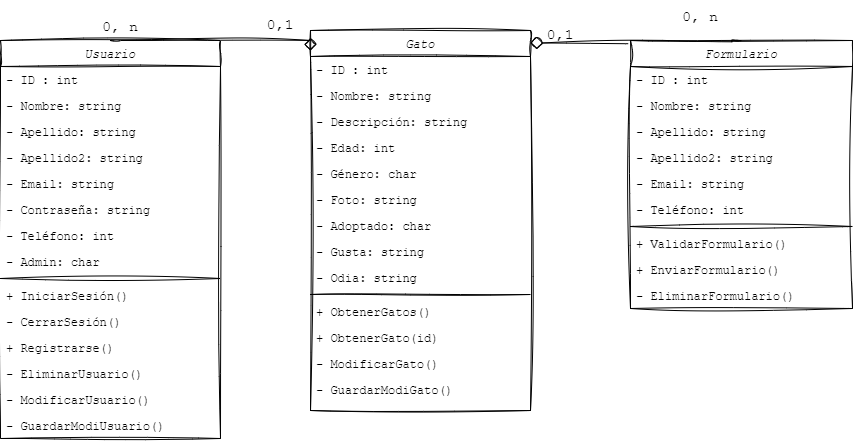

The diagram above was exported from draw.io. Its source (the exported page's mxGraphModel, read from the mxfile embedded in the PNG):
<mxGraphModel dx="864" dy="516" grid="1" gridSize="10" guides="1" tooltips="1" connect="1" arrows="1" fold="1" page="1" pageScale="1" pageWidth="827" pageHeight="1169" math="0" shadow="0">
  <root>
    <mxCell id="WIyWlLk6GJQsqaUBKTNV-0" />
    <mxCell id="WIyWlLk6GJQsqaUBKTNV-1" parent="WIyWlLk6GJQsqaUBKTNV-0" />
    <mxCell id="zkfFHV4jXpPFQw0GAbJ--0" value="Gato" style="swimlane;fontStyle=2;align=center;verticalAlign=top;childLayout=stackLayout;horizontal=1;startSize=26;horizontalStack=0;resizeParent=1;resizeLast=0;collapsible=1;marginBottom=0;rounded=0;shadow=0;strokeWidth=1;sketch=1;curveFitting=1;jiggle=2;swimlaneLine=1;fontFamily=Courier New;" parent="WIyWlLk6GJQsqaUBKTNV-1" vertex="1">
      <mxGeometry x="440" y="40" width="220" height="380" as="geometry">
        <mxRectangle x="230" y="140" width="160" height="26" as="alternateBounds" />
      </mxGeometry>
    </mxCell>
    <mxCell id="zkfFHV4jXpPFQw0GAbJ--1" value="- ID : int" style="text;align=left;verticalAlign=top;spacingLeft=4;spacingRight=4;overflow=hidden;rotatable=0;points=[[0,0.5],[1,0.5]];portConstraint=eastwest;fontStyle=0;fontFamily=Courier New;" parent="zkfFHV4jXpPFQw0GAbJ--0" vertex="1">
      <mxGeometry y="26" width="220" height="26" as="geometry" />
    </mxCell>
    <mxCell id="zkfFHV4jXpPFQw0GAbJ--2" value="- Nombre: string" style="text;align=left;verticalAlign=top;spacingLeft=4;spacingRight=4;overflow=hidden;rotatable=0;points=[[0,0.5],[1,0.5]];portConstraint=eastwest;rounded=0;shadow=0;html=0;fontFamily=Courier New;" parent="zkfFHV4jXpPFQw0GAbJ--0" vertex="1">
      <mxGeometry y="52" width="220" height="26" as="geometry" />
    </mxCell>
    <mxCell id="zkfFHV4jXpPFQw0GAbJ--3" value="- Descripción: string" style="text;align=left;verticalAlign=top;spacingLeft=4;spacingRight=4;overflow=hidden;rotatable=0;points=[[0,0.5],[1,0.5]];portConstraint=eastwest;rounded=0;shadow=0;html=0;fontFamily=Courier New;" parent="zkfFHV4jXpPFQw0GAbJ--0" vertex="1">
      <mxGeometry y="78" width="220" height="26" as="geometry" />
    </mxCell>
    <mxCell id="yJkzX8idkbYdEKzQ5UpT-1" value="- Edad: int" style="text;align=left;verticalAlign=top;spacingLeft=4;spacingRight=4;overflow=hidden;rotatable=0;points=[[0,0.5],[1,0.5]];portConstraint=eastwest;rounded=0;shadow=0;html=0;fontFamily=Courier New;" parent="zkfFHV4jXpPFQw0GAbJ--0" vertex="1">
      <mxGeometry y="104" width="220" height="26" as="geometry" />
    </mxCell>
    <mxCell id="yJkzX8idkbYdEKzQ5UpT-0" value="- Género: char" style="text;align=left;verticalAlign=top;spacingLeft=4;spacingRight=4;overflow=hidden;rotatable=0;points=[[0,0.5],[1,0.5]];portConstraint=eastwest;rounded=0;shadow=0;html=0;fontFamily=Courier New;" parent="zkfFHV4jXpPFQw0GAbJ--0" vertex="1">
      <mxGeometry y="130" width="220" height="26" as="geometry" />
    </mxCell>
    <mxCell id="yJkzX8idkbYdEKzQ5UpT-2" value="- Foto: string" style="text;align=left;verticalAlign=top;spacingLeft=4;spacingRight=4;overflow=hidden;rotatable=0;points=[[0,0.5],[1,0.5]];portConstraint=eastwest;rounded=0;shadow=0;html=0;fontFamily=Courier New;" parent="zkfFHV4jXpPFQw0GAbJ--0" vertex="1">
      <mxGeometry y="156" width="220" height="26" as="geometry" />
    </mxCell>
    <mxCell id="yJkzX8idkbYdEKzQ5UpT-3" value="- Adoptado: char" style="text;align=left;verticalAlign=top;spacingLeft=4;spacingRight=4;overflow=hidden;rotatable=0;points=[[0,0.5],[1,0.5]];portConstraint=eastwest;rounded=0;shadow=0;html=0;fontFamily=Courier New;" parent="zkfFHV4jXpPFQw0GAbJ--0" vertex="1">
      <mxGeometry y="182" width="220" height="26" as="geometry" />
    </mxCell>
    <mxCell id="NfXvAo7_rzFghX1ZYvR1-5" value="- Gusta: string" style="text;align=left;verticalAlign=top;spacingLeft=4;spacingRight=4;overflow=hidden;rotatable=0;points=[[0,0.5],[1,0.5]];portConstraint=eastwest;rounded=0;shadow=0;html=0;fontFamily=Courier New;" parent="zkfFHV4jXpPFQw0GAbJ--0" vertex="1">
      <mxGeometry y="208" width="220" height="26" as="geometry" />
    </mxCell>
    <mxCell id="NfXvAo7_rzFghX1ZYvR1-6" value="- Odia: string" style="text;align=left;verticalAlign=top;spacingLeft=4;spacingRight=4;overflow=hidden;rotatable=0;points=[[0,0.5],[1,0.5]];portConstraint=eastwest;rounded=0;shadow=0;html=0;fontFamily=Courier New;" parent="zkfFHV4jXpPFQw0GAbJ--0" vertex="1">
      <mxGeometry y="234" width="220" height="26" as="geometry" />
    </mxCell>
    <mxCell id="yJkzX8idkbYdEKzQ5UpT-4" value="" style="line;html=1;strokeWidth=1;align=left;verticalAlign=middle;spacingTop=-1;spacingLeft=3;spacingRight=3;rotatable=0;labelPosition=right;points=[];portConstraint=eastwest;sketch=1;curveFitting=1;jiggle=2;" parent="zkfFHV4jXpPFQw0GAbJ--0" vertex="1">
      <mxGeometry y="260" width="220" height="8" as="geometry" />
    </mxCell>
    <mxCell id="NfXvAo7_rzFghX1ZYvR1-1" value="+ ObtenerGatos()" style="text;align=left;verticalAlign=top;spacingLeft=4;spacingRight=4;overflow=hidden;rotatable=0;points=[[0,0.5],[1,0.5]];portConstraint=eastwest;rounded=0;shadow=0;html=0;fontFamily=Courier New;" parent="zkfFHV4jXpPFQw0GAbJ--0" vertex="1">
      <mxGeometry y="268" width="220" height="26" as="geometry" />
    </mxCell>
    <mxCell id="NfXvAo7_rzFghX1ZYvR1-4" value="+ ObtenerGato(id)" style="text;align=left;verticalAlign=top;spacingLeft=4;spacingRight=4;overflow=hidden;rotatable=0;points=[[0,0.5],[1,0.5]];portConstraint=eastwest;rounded=0;shadow=0;html=0;fontFamily=Courier New;" parent="zkfFHV4jXpPFQw0GAbJ--0" vertex="1">
      <mxGeometry y="294" width="220" height="26" as="geometry" />
    </mxCell>
    <mxCell id="NfXvAo7_rzFghX1ZYvR1-2" value="- ModificarGato()" style="text;align=left;verticalAlign=top;spacingLeft=4;spacingRight=4;overflow=hidden;rotatable=0;points=[[0,0.5],[1,0.5]];portConstraint=eastwest;rounded=0;shadow=0;html=0;fontFamily=Courier New;" parent="zkfFHV4jXpPFQw0GAbJ--0" vertex="1">
      <mxGeometry y="320" width="220" height="26" as="geometry" />
    </mxCell>
    <mxCell id="n_b33C78sdP9gATngG6N-3" value="- GuardarModiGato()" style="text;align=left;verticalAlign=top;spacingLeft=4;spacingRight=4;overflow=hidden;rotatable=0;points=[[0,0.5],[1,0.5]];portConstraint=eastwest;rounded=0;shadow=0;html=0;fontFamily=Courier New;" parent="zkfFHV4jXpPFQw0GAbJ--0" vertex="1">
      <mxGeometry y="346" width="220" height="26" as="geometry" />
    </mxCell>
    <mxCell id="NfXvAo7_rzFghX1ZYvR1-40" style="edgeStyle=orthogonalEdgeStyle;rounded=0;sketch=1;hachureGap=4;jiggle=2;curveFitting=1;jumpSize=0;orthogonalLoop=1;jettySize=auto;html=1;exitX=0.5;exitY=0;exitDx=0;exitDy=0;entryX=0;entryY=0.75;entryDx=0;entryDy=0;shadow=0;strokeWidth=1;fontFamily=Architects Daughter;fontSource=https%3A%2F%2Ffonts.googleapis.com%2Fcss%3Ffamily%3DArchitects%2BDaughter;fontSize=16;endArrow=diamond;endFill=0;startSize=1;endSize=10;sourcePerimeterSpacing=0;targetPerimeterSpacing=0;" parent="WIyWlLk6GJQsqaUBKTNV-1" source="zkfFHV4jXpPFQw0GAbJ--17" target="NfXvAo7_rzFghX1ZYvR1-52" edge="1">
      <mxGeometry relative="1" as="geometry">
        <Array as="points">
          <mxPoint x="861" y="50" />
          <mxPoint x="861" y="53" />
        </Array>
      </mxGeometry>
    </mxCell>
    <mxCell id="zkfFHV4jXpPFQw0GAbJ--17" value="Formulario" style="swimlane;fontStyle=2;align=center;verticalAlign=top;childLayout=stackLayout;horizontal=1;startSize=26;horizontalStack=0;resizeParent=1;resizeLast=0;collapsible=1;marginBottom=0;rounded=0;shadow=0;strokeWidth=1;sketch=1;curveFitting=1;jiggle=2;fontFamily=Courier New;" parent="WIyWlLk6GJQsqaUBKTNV-1" vertex="1">
      <mxGeometry x="760" y="50" width="222" height="268" as="geometry">
        <mxRectangle x="550" y="140" width="160" height="26" as="alternateBounds" />
      </mxGeometry>
    </mxCell>
    <mxCell id="NfXvAo7_rzFghX1ZYvR1-9" value="- ID : int" style="text;align=left;verticalAlign=top;spacingLeft=4;spacingRight=4;overflow=hidden;rotatable=0;points=[[0,0.5],[1,0.5]];portConstraint=eastwest;fontStyle=0;fontFamily=Courier New;" parent="zkfFHV4jXpPFQw0GAbJ--17" vertex="1">
      <mxGeometry y="26" width="222" height="26" as="geometry" />
    </mxCell>
    <mxCell id="zkfFHV4jXpPFQw0GAbJ--19" value="- Nombre: string" style="text;align=left;verticalAlign=top;spacingLeft=4;spacingRight=4;overflow=hidden;rotatable=0;points=[[0,0.5],[1,0.5]];portConstraint=eastwest;rounded=0;shadow=0;html=0;fontFamily=Courier New;" parent="zkfFHV4jXpPFQw0GAbJ--17" vertex="1">
      <mxGeometry y="52" width="222" height="26" as="geometry" />
    </mxCell>
    <mxCell id="zkfFHV4jXpPFQw0GAbJ--20" value="- Apellido: string" style="text;align=left;verticalAlign=top;spacingLeft=4;spacingRight=4;overflow=hidden;rotatable=0;points=[[0,0.5],[1,0.5]];portConstraint=eastwest;rounded=0;shadow=0;html=0;sketch=1;curveFitting=1;jiggle=2;fontFamily=Courier New;" parent="zkfFHV4jXpPFQw0GAbJ--17" vertex="1">
      <mxGeometry y="78" width="222" height="26" as="geometry" />
    </mxCell>
    <mxCell id="zkfFHV4jXpPFQw0GAbJ--21" value="- Apellido2: string" style="text;align=left;verticalAlign=top;spacingLeft=4;spacingRight=4;overflow=hidden;rotatable=0;points=[[0,0.5],[1,0.5]];portConstraint=eastwest;rounded=0;shadow=0;html=0;fontFamily=Courier New;" parent="zkfFHV4jXpPFQw0GAbJ--17" vertex="1">
      <mxGeometry y="104" width="222" height="26" as="geometry" />
    </mxCell>
    <mxCell id="zkfFHV4jXpPFQw0GAbJ--22" value="- Email: string" style="text;align=left;verticalAlign=top;spacingLeft=4;spacingRight=4;overflow=hidden;rotatable=0;points=[[0,0.5],[1,0.5]];portConstraint=eastwest;rounded=0;shadow=0;html=0;fontFamily=Courier New;" parent="zkfFHV4jXpPFQw0GAbJ--17" vertex="1">
      <mxGeometry y="130" width="222" height="26" as="geometry" />
    </mxCell>
    <mxCell id="yJkzX8idkbYdEKzQ5UpT-17" value="- Teléfono: int" style="text;align=left;verticalAlign=top;spacingLeft=4;spacingRight=4;overflow=hidden;rotatable=0;points=[[0,0.5],[1,0.5]];portConstraint=eastwest;rounded=0;shadow=0;html=0;fontFamily=Courier New;" parent="zkfFHV4jXpPFQw0GAbJ--17" vertex="1">
      <mxGeometry y="156" width="222" height="26" as="geometry" />
    </mxCell>
    <mxCell id="yJkzX8idkbYdEKzQ5UpT-18" value="" style="line;html=1;strokeWidth=1;align=left;verticalAlign=middle;spacingTop=-1;spacingLeft=3;spacingRight=3;rotatable=0;labelPosition=right;points=[];portConstraint=eastwest;sketch=1;curveFitting=1;jiggle=2;" parent="zkfFHV4jXpPFQw0GAbJ--17" vertex="1">
      <mxGeometry y="182" width="222" height="8" as="geometry" />
    </mxCell>
    <mxCell id="NfXvAo7_rzFghX1ZYvR1-28" value="+ ValidarFormulario()" style="text;align=left;verticalAlign=top;spacingLeft=4;spacingRight=4;overflow=hidden;rotatable=0;points=[[0,0.5],[1,0.5]];portConstraint=eastwest;rounded=0;shadow=0;html=0;fontFamily=Courier New;" parent="zkfFHV4jXpPFQw0GAbJ--17" vertex="1">
      <mxGeometry y="190" width="222" height="26" as="geometry" />
    </mxCell>
    <mxCell id="NfXvAo7_rzFghX1ZYvR1-29" value="+ EnviarFormulario()" style="text;align=left;verticalAlign=top;spacingLeft=4;spacingRight=4;overflow=hidden;rotatable=0;points=[[0,0.5],[1,0.5]];portConstraint=eastwest;rounded=0;shadow=0;html=0;fontFamily=Courier New;" parent="zkfFHV4jXpPFQw0GAbJ--17" vertex="1">
      <mxGeometry y="216" width="222" height="26" as="geometry" />
    </mxCell>
    <mxCell id="n_b33C78sdP9gATngG6N-0" value="- EliminarFormulario()" style="text;align=left;verticalAlign=top;spacingLeft=4;spacingRight=4;overflow=hidden;rotatable=0;points=[[0,0.5],[1,0.5]];portConstraint=eastwest;rounded=0;shadow=0;html=0;fontFamily=Courier New;" parent="zkfFHV4jXpPFQw0GAbJ--17" vertex="1">
      <mxGeometry y="242" width="222" height="26" as="geometry" />
    </mxCell>
    <mxCell id="NfXvAo7_rzFghX1ZYvR1-41" style="edgeStyle=orthogonalEdgeStyle;rounded=0;sketch=1;hachureGap=4;jiggle=2;curveFitting=1;jumpSize=0;orthogonalLoop=1;jettySize=auto;html=1;exitX=0.5;exitY=0;exitDx=0;exitDy=0;shadow=0;strokeWidth=1;fontFamily=Architects Daughter;fontSource=https%3A%2F%2Ffonts.googleapis.com%2Fcss%3Ffamily%3DArchitects%2BDaughter;fontSize=16;endArrow=diamond;endFill=0;startSize=1;endSize=10;sourcePerimeterSpacing=0;targetPerimeterSpacing=0;" parent="WIyWlLk6GJQsqaUBKTNV-1" source="yJkzX8idkbYdEKzQ5UpT-19" edge="1">
      <mxGeometry relative="1" as="geometry">
        <mxPoint x="440" y="60" as="targetPoint" />
        <Array as="points">
          <mxPoint x="250" y="50" />
          <mxPoint x="440" y="50" />
        </Array>
      </mxGeometry>
    </mxCell>
    <mxCell id="yJkzX8idkbYdEKzQ5UpT-19" value="Usuario" style="swimlane;fontStyle=2;align=center;verticalAlign=top;childLayout=stackLayout;horizontal=1;startSize=26;horizontalStack=0;resizeParent=1;resizeLast=0;collapsible=1;marginBottom=0;rounded=0;shadow=0;strokeWidth=1;sketch=1;curveFitting=1;jiggle=2;fontFamily=Courier New;" parent="WIyWlLk6GJQsqaUBKTNV-1" vertex="1">
      <mxGeometry x="130" y="50" width="220" height="398" as="geometry">
        <mxRectangle x="550" y="140" width="160" height="26" as="alternateBounds" />
      </mxGeometry>
    </mxCell>
    <mxCell id="NfXvAo7_rzFghX1ZYvR1-8" value="- ID : int" style="text;align=left;verticalAlign=top;spacingLeft=4;spacingRight=4;overflow=hidden;rotatable=0;points=[[0,0.5],[1,0.5]];portConstraint=eastwest;fontStyle=0;fontFamily=Courier New;" parent="yJkzX8idkbYdEKzQ5UpT-19" vertex="1">
      <mxGeometry y="26" width="220" height="26" as="geometry" />
    </mxCell>
    <mxCell id="yJkzX8idkbYdEKzQ5UpT-21" value="- Nombre: string" style="text;align=left;verticalAlign=top;spacingLeft=4;spacingRight=4;overflow=hidden;rotatable=0;points=[[0,0.5],[1,0.5]];portConstraint=eastwest;rounded=0;shadow=0;html=0;fontFamily=Courier New;" parent="yJkzX8idkbYdEKzQ5UpT-19" vertex="1">
      <mxGeometry y="52" width="220" height="26" as="geometry" />
    </mxCell>
    <mxCell id="yJkzX8idkbYdEKzQ5UpT-22" value="- Apellido: string" style="text;align=left;verticalAlign=top;spacingLeft=4;spacingRight=4;overflow=hidden;rotatable=0;points=[[0,0.5],[1,0.5]];portConstraint=eastwest;rounded=0;shadow=0;html=0;fontFamily=Courier New;" parent="yJkzX8idkbYdEKzQ5UpT-19" vertex="1">
      <mxGeometry y="78" width="220" height="26" as="geometry" />
    </mxCell>
    <mxCell id="yJkzX8idkbYdEKzQ5UpT-23" value="- Apellido2: string" style="text;align=left;verticalAlign=top;spacingLeft=4;spacingRight=4;overflow=hidden;rotatable=0;points=[[0,0.5],[1,0.5]];portConstraint=eastwest;rounded=0;shadow=0;html=0;fontFamily=Courier New;" parent="yJkzX8idkbYdEKzQ5UpT-19" vertex="1">
      <mxGeometry y="104" width="220" height="26" as="geometry" />
    </mxCell>
    <mxCell id="yJkzX8idkbYdEKzQ5UpT-24" value="- Email: string" style="text;align=left;verticalAlign=top;spacingLeft=4;spacingRight=4;overflow=hidden;rotatable=0;points=[[0,0.5],[1,0.5]];portConstraint=eastwest;rounded=0;shadow=0;html=0;fontFamily=Courier New;" parent="yJkzX8idkbYdEKzQ5UpT-19" vertex="1">
      <mxGeometry y="130" width="220" height="26" as="geometry" />
    </mxCell>
    <mxCell id="yJkzX8idkbYdEKzQ5UpT-25" value="- Contraseña: string" style="text;align=left;verticalAlign=top;spacingLeft=4;spacingRight=4;overflow=hidden;rotatable=0;points=[[0,0.5],[1,0.5]];portConstraint=eastwest;rounded=0;shadow=0;html=0;fontFamily=Courier New;" parent="yJkzX8idkbYdEKzQ5UpT-19" vertex="1">
      <mxGeometry y="156" width="220" height="26" as="geometry" />
    </mxCell>
    <mxCell id="yJkzX8idkbYdEKzQ5UpT-27" value="- Teléfono: int" style="text;align=left;verticalAlign=top;spacingLeft=4;spacingRight=4;overflow=hidden;rotatable=0;points=[[0,0.5],[1,0.5]];portConstraint=eastwest;rounded=0;shadow=0;html=0;fontFamily=Courier New;" parent="yJkzX8idkbYdEKzQ5UpT-19" vertex="1">
      <mxGeometry y="182" width="220" height="26" as="geometry" />
    </mxCell>
    <mxCell id="yJkzX8idkbYdEKzQ5UpT-28" value="- Admin: char" style="text;align=left;verticalAlign=top;spacingLeft=4;spacingRight=4;overflow=hidden;rotatable=0;points=[[0,0.5],[1,0.5]];portConstraint=eastwest;rounded=0;shadow=0;html=0;fontFamily=Courier New;" parent="yJkzX8idkbYdEKzQ5UpT-19" vertex="1">
      <mxGeometry y="208" width="220" height="26" as="geometry" />
    </mxCell>
    <mxCell id="yJkzX8idkbYdEKzQ5UpT-29" value="" style="line;html=1;strokeWidth=1;align=left;verticalAlign=middle;spacingTop=-1;spacingLeft=3;spacingRight=3;rotatable=0;labelPosition=right;points=[];portConstraint=eastwest;sketch=1;curveFitting=1;jiggle=2;fontFamily=Courier New;" parent="yJkzX8idkbYdEKzQ5UpT-19" vertex="1">
      <mxGeometry y="234" width="220" height="8" as="geometry" />
    </mxCell>
    <mxCell id="NfXvAo7_rzFghX1ZYvR1-25" value="+ IniciarSesión()" style="text;align=left;verticalAlign=top;spacingLeft=4;spacingRight=4;overflow=hidden;rotatable=0;points=[[0,0.5],[1,0.5]];portConstraint=eastwest;rounded=0;shadow=0;html=0;fontFamily=Courier New;" parent="yJkzX8idkbYdEKzQ5UpT-19" vertex="1">
      <mxGeometry y="242" width="220" height="26" as="geometry" />
    </mxCell>
    <mxCell id="NfXvAo7_rzFghX1ZYvR1-26" value="- CerrarSesión()" style="text;align=left;verticalAlign=top;spacingLeft=4;spacingRight=4;overflow=hidden;rotatable=0;points=[[0,0.5],[1,0.5]];portConstraint=eastwest;rounded=0;shadow=0;html=0;fontFamily=Courier New;" parent="yJkzX8idkbYdEKzQ5UpT-19" vertex="1">
      <mxGeometry y="268" width="220" height="26" as="geometry" />
    </mxCell>
    <mxCell id="NfXvAo7_rzFghX1ZYvR1-27" value="+ Registrarse()" style="text;align=left;verticalAlign=top;spacingLeft=4;spacingRight=4;overflow=hidden;rotatable=0;points=[[0,0.5],[1,0.5]];portConstraint=eastwest;rounded=0;shadow=0;html=0;fontFamily=Courier New;" parent="yJkzX8idkbYdEKzQ5UpT-19" vertex="1">
      <mxGeometry y="294" width="220" height="26" as="geometry" />
    </mxCell>
    <mxCell id="n_b33C78sdP9gATngG6N-2" value="- EliminarUsuario()" style="text;align=left;verticalAlign=top;spacingLeft=4;spacingRight=4;overflow=hidden;rotatable=0;points=[[0,0.5],[1,0.5]];portConstraint=eastwest;rounded=0;shadow=0;html=0;fontFamily=Courier New;" parent="yJkzX8idkbYdEKzQ5UpT-19" vertex="1">
      <mxGeometry y="320" width="220" height="26" as="geometry" />
    </mxCell>
    <mxCell id="n_b33C78sdP9gATngG6N-1" value="- ModificarUsuario()" style="text;align=left;verticalAlign=top;spacingLeft=4;spacingRight=4;overflow=hidden;rotatable=0;points=[[0,0.5],[1,0.5]];portConstraint=eastwest;rounded=0;shadow=0;html=0;fontFamily=Courier New;" parent="yJkzX8idkbYdEKzQ5UpT-19" vertex="1">
      <mxGeometry y="346" width="220" height="26" as="geometry" />
    </mxCell>
    <mxCell id="n_b33C78sdP9gATngG6N-4" value="- GuardarModiUsuario()" style="text;align=left;verticalAlign=top;spacingLeft=4;spacingRight=4;overflow=hidden;rotatable=0;points=[[0,0.5],[1,0.5]];portConstraint=eastwest;rounded=0;shadow=0;html=0;fontFamily=Courier New;" parent="yJkzX8idkbYdEKzQ5UpT-19" vertex="1">
      <mxGeometry y="372" width="220" height="26" as="geometry" />
    </mxCell>
    <mxCell id="NfXvAo7_rzFghX1ZYvR1-51" value="&lt;font style=&quot;font-size: 15px;&quot;&gt;0, n&lt;/font&gt;" style="text;html=1;strokeColor=none;fillColor=none;align=center;verticalAlign=middle;whiteSpace=wrap;rounded=0;fontSize=20;fontFamily=Courier New;" parent="WIyWlLk6GJQsqaUBKTNV-1" vertex="1">
      <mxGeometry x="800" y="10" width="60" height="30" as="geometry" />
    </mxCell>
    <mxCell id="NfXvAo7_rzFghX1ZYvR1-52" value="&lt;font style=&quot;font-size: 15px;&quot;&gt;0,1&lt;/font&gt;" style="text;html=1;strokeColor=none;fillColor=none;align=center;verticalAlign=middle;whiteSpace=wrap;rounded=0;fontSize=15;fontFamily=Courier New;" parent="WIyWlLk6GJQsqaUBKTNV-1" vertex="1">
      <mxGeometry x="660" y="30" width="60" height="30" as="geometry" />
    </mxCell>
    <mxCell id="NfXvAo7_rzFghX1ZYvR1-54" value="&lt;font style=&quot;font-size: 15px;&quot;&gt;0,1&lt;/font&gt;" style="text;html=1;strokeColor=none;fillColor=none;align=center;verticalAlign=middle;whiteSpace=wrap;rounded=0;fontSize=15;fontFamily=Courier New;" parent="WIyWlLk6GJQsqaUBKTNV-1" vertex="1">
      <mxGeometry x="380" y="20" width="60" height="30" as="geometry" />
    </mxCell>
    <mxCell id="NfXvAo7_rzFghX1ZYvR1-55" value="&lt;font style=&quot;font-size: 15px;&quot;&gt;0, n&lt;/font&gt;" style="text;html=1;strokeColor=none;fillColor=none;align=center;verticalAlign=middle;whiteSpace=wrap;rounded=0;fontSize=20;fontFamily=Courier New;" parent="WIyWlLk6GJQsqaUBKTNV-1" vertex="1">
      <mxGeometry x="220" y="20" width="60" height="30" as="geometry" />
    </mxCell>
  </root>
</mxGraphModel>